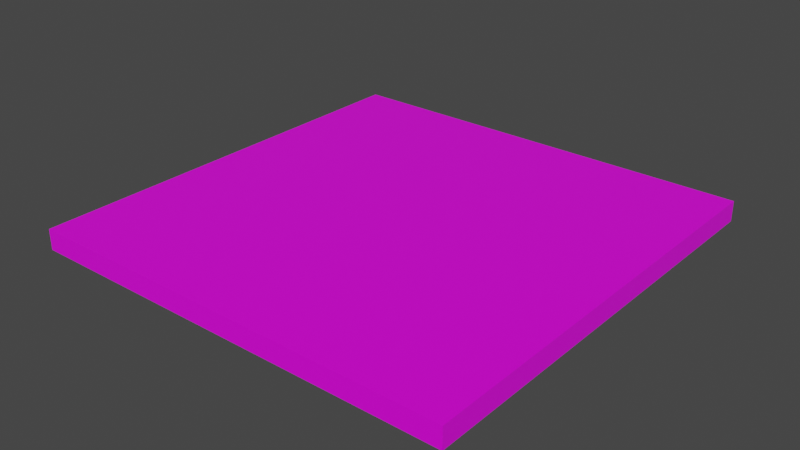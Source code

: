 # Source: Gym.blend  (saved by Blender 3.2.14; exported with 4.5.12 LTS)
import bpy
from mathutils import Matrix  # noqa: F401  (used for matrix-valued properties, if any)

bpy.ops.wm.read_factory_settings(use_empty=True)
scene = bpy.context.scene
scene.name = 'Scene'

# ---- collections
col_collection = bpy.data.collections.new('Collection'); scene.collection.children.link(col_collection)

# ---- images (referenced by path relative to the original .blend; pixels are not part of the script)
import os
ASSET_DIR = os.environ.get("B2B_ASSET_DIR", "")  # directory of the original .blend (textures are referenced by path, not embedded)
HERE = os.path.dirname(os.path.abspath(__file__))  # packed textures are extracted next to this script under _unpacked/

def load_image(name, relpath, width, height, colorspace="sRGB"):
    """Load a texture the original file referenced (path relative to the .blend, or extracted next to this script)."""
    p = next((c for c in (os.path.join(HERE, relpath), os.path.join(ASSET_DIR, relpath)) if relpath and os.path.exists(c)), "")
    if p:
        img = bpy.data.images.load(p, check_existing=True)
        img.name = name
    else:  # same state as the original file: an image datablock whose file is absent (Cycles renders it pink)
        img = bpy.data.images.new(name, width, height)
        img.source = "FILE"
        img.filepath = "//" + (relpath or name)
    img.colorspace_settings.name = colorspace
    return img
img_colorgrid_png = load_image('ColorGrid.png', 'PinBall Test/TestLevel Textures/ColorGrid.png', 1024, 1024, 'sRGB')

# ---- materials (node trees are filled in below, after node groups)
mat_material = bpy.data.materials.new('Material')
mat_material.alpha_threshold = 0.0
mat_material.use_transparent_shadow = False
mat_material.line_color = (0.0, 0.0, 0.0, 1.0)

# ---- material node trees
mat_material.use_nodes = True; mat_material.node_tree.nodes.clear()
_N = mat_material.node_tree.nodes; _L = mat_material.node_tree.links
n0 = _N.new('ShaderNodeOutputMaterial'); n0.name = 'Material Output'; n0.location = (300, 300)
n1 = _N.new('ShaderNodeBsdfPrincipled'); n1.name = 'Principled BSDF'; n1.location = (10, 300)
n1.distribution = 'GGX'
n1.subsurface_method = 'RANDOM_WALK_SKIN'
n1.inputs[2].default_value = 0.4
n1.inputs[3].default_value = 1.45
n1.inputs[27].default_value = (0.0, 0.0, 0.0, 1.0)
n1.inputs[28].default_value = 1.0
n2 = _N.new('ShaderNodeTexImage'); n2.name = 'Image Texture'; n2.location = (-280, 275)
n2.image = img_colorgrid_png
_L.new(n1.outputs[0], n0.inputs[0])
_L.new(n2.outputs[0], n1.inputs[0])
n0.is_active_output = True

# ---- world
world_world = bpy.data.worlds.new('World'); scene.world = world_world
world_world.use_nodes = True; world_world.node_tree.nodes.clear()
_N = world_world.node_tree.nodes; _L = world_world.node_tree.links
n0 = _N.new('ShaderNodeOutputWorld'); n0.name = 'World Output'; n0.location = (300, 300)
n1 = _N.new('ShaderNodeBackground'); n1.name = 'Background'; n1.location = (10, 300)
n1.inputs[0].default_value = (0.05088, 0.05088, 0.05088, 1.0)
_L.new(n1.outputs[0], n0.inputs[0])
n0.is_active_output = True
world_world.color = (0.05088, 0.05088, 0.05088)
world_world.use_sun_shadow = False
world_world.sun_shadow_jitter_overblur = 0.0

# ---- meshes
me_cube = bpy.data.meshes.new('Cube')
me_cube.from_pydata([(1.0, 1.0, 1.0), (1.0, 1.0, -1.0), (1.0, -1.0, 1.0), (1.0, -1.0, -1.0), (-1.0, 1.0, 1.0), (-1.0, 1.0, -1.0), (-1.0, -1.0, 1.0), (-1.0, -1.0, -1.0)], [], [(0, 4, 6, 2), (3, 2, 6, 7), (7, 6, 4, 5), (5, 1, 3, 7), (1, 0, 2, 3), (5, 4, 0, 1)])
_uv = me_cube.uv_layers.new(name='UVMap')
_uv.uv.foreach_set('vector', [0.625, 0.5, 0.875, 0.5, 0.875, 0.75, 0.625, 0.75, 0.375, 0.75, 0.625, 0.75, 0.625, 1.0, 0.375, 1.0, 0.375, 0.0, 0.625, 0.0, 0.625, 0.25, 0.375, 0.25, 0.125, 0.5, 0.375, 0.5, 0.375, 0.75, 0.125, 0.75, 0.375, 0.5, 0.625, 0.5, 0.625, 0.75, 0.375, 0.75, 0.375, 0.25, 0.625, 0.25, 0.625, 0.5, 0.375, 0.5])
me_cube.materials.append(mat_material)
me_cube.use_mirror_vertex_groups = False
me_cube.update()

# ---- objects
ob_cube = bpy.data.objects.new('Cube', me_cube)

# ---- transforms, parenting, visibility, modifiers, constraints
ob_cube.location = (0.0, 0.0, 0.0)
ob_cube.scale = (106.9, 106.9, 5.059)
ob_cube.lock_rotations_4d = False
ob_cube.empty_display_type = 'ARROWS'
ob_cube.lineart.crease_threshold = 0.0

# ---- collection membership
col_collection.objects.link(ob_cube)

# ---- scene / render settings (as saved in the file)
scene.frame_start = 1; scene.frame_end = 250; scene.frame_set(1)
scene.render.engine = 'BLENDER_EEVEE_NEXT'
scene.cycles.sampling_pattern = 'TABULATED_SOBOL'
scene.cycles.use_light_tree = False
scene.view_settings.view_transform = 'Filmic'
bpy.context.view_layer.update()

# ---- added for rendering (the .blend has no active camera and no usable light): camera, sun
cam_auto = bpy.data.cameras.new('AutoCamera')
cam_auto.lens = 50.0
cam_auto.sensor_width = 36.0
cam_auto.clip_end = 4910.97
ob_auto_camera = bpy.data.objects.new('AutoCamera', cam_auto)
scene.collection.objects.link(ob_auto_camera)
ob_auto_camera.location = (279.829, -335.794, 223.863)
ob_auto_camera.rotation_euler = (1.09748, -7.21219e-08, 0.694738)
scene.camera = ob_auto_camera
light_auto_sun = bpy.data.lights.new('AutoSun', 'SUN')
light_auto_sun.energy = 3.0
light_auto_sun.angle = 0.0523599
ob_auto_sun = bpy.data.objects.new('AutoSun', light_auto_sun)
scene.collection.objects.link(ob_auto_sun)
ob_auto_sun.rotation_euler = (0.872665, 0.174533, 0.523599)
bpy.context.view_layer.update()
